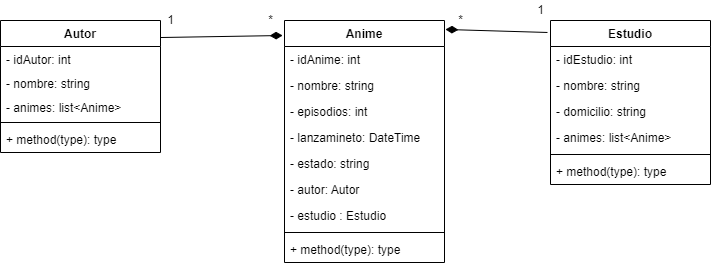

The diagram above was exported from draw.io. Its source (the exported page's mxGraphModel, read from the mxfile embedded in the PNG):
<mxGraphModel dx="831" dy="377" grid="0" gridSize="10" guides="1" tooltips="1" connect="1" arrows="1" fold="1" page="1" pageScale="1" pageWidth="827" pageHeight="1169" background="none" math="0" shadow="0">
  <root>
    <mxCell id="0" />
    <mxCell id="1" parent="0" />
    <mxCell id="36" value="" style="edgeStyle=none;html=1;exitX=0.994;exitY=0.129;exitDx=0;exitDy=0;exitPerimeter=0;endArrow=diamondThin;endFill=1;entryX=-0.012;entryY=0.062;entryDx=0;entryDy=0;entryPerimeter=0;endSize=10;" parent="1" source="2" target="6" edge="1">
      <mxGeometry relative="1" as="geometry">
        <mxPoint x="290" y="110" as="targetPoint" />
      </mxGeometry>
    </mxCell>
    <mxCell id="2" value="Autor" style="swimlane;fontStyle=1;align=center;verticalAlign=top;childLayout=stackLayout;horizontal=1;startSize=26;horizontalStack=0;resizeParent=1;resizeParentMax=0;resizeLast=0;collapsible=1;marginBottom=0;" parent="1" vertex="1">
      <mxGeometry x="50" y="70" width="160" height="132" as="geometry" />
    </mxCell>
    <mxCell id="15" value="- idAutor: int" style="text;strokeColor=none;fillColor=none;align=left;verticalAlign=top;spacingLeft=4;spacingRight=4;overflow=hidden;rotatable=0;points=[[0,0.5],[1,0.5]];portConstraint=eastwest;" parent="2" vertex="1">
      <mxGeometry y="26" width="160" height="24" as="geometry" />
    </mxCell>
    <mxCell id="3" value="- nombre: string" style="text;strokeColor=none;fillColor=none;align=left;verticalAlign=top;spacingLeft=4;spacingRight=4;overflow=hidden;rotatable=0;points=[[0,0.5],[1,0.5]];portConstraint=eastwest;" parent="2" vertex="1">
      <mxGeometry y="50" width="160" height="24" as="geometry" />
    </mxCell>
    <mxCell id="35" value="- animes: list&lt;Anime&gt;" style="text;strokeColor=none;fillColor=none;align=left;verticalAlign=top;spacingLeft=4;spacingRight=4;overflow=hidden;rotatable=0;points=[[0,0.5],[1,0.5]];portConstraint=eastwest;" parent="2" vertex="1">
      <mxGeometry y="74" width="160" height="24" as="geometry" />
    </mxCell>
    <mxCell id="4" value="" style="line;strokeWidth=1;fillColor=none;align=left;verticalAlign=middle;spacingTop=-1;spacingLeft=3;spacingRight=3;rotatable=0;labelPosition=right;points=[];portConstraint=eastwest;" parent="2" vertex="1">
      <mxGeometry y="98" width="160" height="8" as="geometry" />
    </mxCell>
    <mxCell id="5" value="+ method(type): type" style="text;strokeColor=none;fillColor=none;align=left;verticalAlign=top;spacingLeft=4;spacingRight=4;overflow=hidden;rotatable=0;points=[[0,0.5],[1,0.5]];portConstraint=eastwest;" parent="2" vertex="1">
      <mxGeometry y="106" width="160" height="26" as="geometry" />
    </mxCell>
    <mxCell id="41" value="" style="edgeStyle=none;html=1;endArrow=diamondThin;endFill=1;exitX=-0.019;exitY=0.073;exitDx=0;exitDy=0;exitPerimeter=0;strokeWidth=1;endSize=10;entryX=1.006;entryY=0.037;entryDx=0;entryDy=0;entryPerimeter=0;" parent="1" source="10" target="6" edge="1">
      <mxGeometry relative="1" as="geometry">
        <mxPoint x="530" y="110" as="targetPoint" />
      </mxGeometry>
    </mxCell>
    <mxCell id="6" value="Anime" style="swimlane;fontStyle=1;align=center;verticalAlign=top;childLayout=stackLayout;horizontal=1;startSize=26;horizontalStack=0;resizeParent=1;resizeParentMax=0;resizeLast=0;collapsible=1;marginBottom=0;" parent="1" vertex="1">
      <mxGeometry x="334" y="70" width="160" height="242" as="geometry" />
    </mxCell>
    <mxCell id="7" value="- idAnime: int" style="text;strokeColor=none;fillColor=none;align=left;verticalAlign=top;spacingLeft=4;spacingRight=4;overflow=hidden;rotatable=0;points=[[0,0.5],[1,0.5]];portConstraint=eastwest;" parent="6" vertex="1">
      <mxGeometry y="26" width="160" height="26" as="geometry" />
    </mxCell>
    <mxCell id="26" value="- nombre: string" style="text;strokeColor=none;fillColor=none;align=left;verticalAlign=top;spacingLeft=4;spacingRight=4;overflow=hidden;rotatable=0;points=[[0,0.5],[1,0.5]];portConstraint=eastwest;" parent="6" vertex="1">
      <mxGeometry y="52" width="160" height="26" as="geometry" />
    </mxCell>
    <mxCell id="27" value="- episodios: int" style="text;strokeColor=none;fillColor=none;align=left;verticalAlign=top;spacingLeft=4;spacingRight=4;overflow=hidden;rotatable=0;points=[[0,0.5],[1,0.5]];portConstraint=eastwest;" parent="6" vertex="1">
      <mxGeometry y="78" width="160" height="26" as="geometry" />
    </mxCell>
    <mxCell id="28" value="- lanzamineto: DateTime&#10;" style="text;strokeColor=none;fillColor=none;align=left;verticalAlign=top;spacingLeft=4;spacingRight=4;overflow=hidden;rotatable=0;points=[[0,0.5],[1,0.5]];portConstraint=eastwest;" parent="6" vertex="1">
      <mxGeometry y="104" width="160" height="26" as="geometry" />
    </mxCell>
    <mxCell id="29" value="- estado: string" style="text;strokeColor=none;fillColor=none;align=left;verticalAlign=top;spacingLeft=4;spacingRight=4;overflow=hidden;rotatable=0;points=[[0,0.5],[1,0.5]];portConstraint=eastwest;" parent="6" vertex="1">
      <mxGeometry y="130" width="160" height="26" as="geometry" />
    </mxCell>
    <mxCell id="30" value="- autor: Autor    " style="text;strokeColor=none;fillColor=none;align=left;verticalAlign=top;spacingLeft=4;spacingRight=4;overflow=hidden;rotatable=0;points=[[0,0.5],[1,0.5]];portConstraint=eastwest;" parent="6" vertex="1">
      <mxGeometry y="156" width="160" height="26" as="geometry" />
    </mxCell>
    <mxCell id="31" value="- estudio : Estudio" style="text;strokeColor=none;fillColor=none;align=left;verticalAlign=top;spacingLeft=4;spacingRight=4;overflow=hidden;rotatable=0;points=[[0,0.5],[1,0.5]];portConstraint=eastwest;" parent="6" vertex="1">
      <mxGeometry y="182" width="160" height="26" as="geometry" />
    </mxCell>
    <mxCell id="8" value="" style="line;strokeWidth=1;fillColor=none;align=left;verticalAlign=middle;spacingTop=-1;spacingLeft=3;spacingRight=3;rotatable=0;labelPosition=right;points=[];portConstraint=eastwest;" parent="6" vertex="1">
      <mxGeometry y="208" width="160" height="8" as="geometry" />
    </mxCell>
    <mxCell id="9" value="+ method(type): type" style="text;strokeColor=none;fillColor=none;align=left;verticalAlign=top;spacingLeft=4;spacingRight=4;overflow=hidden;rotatable=0;points=[[0,0.5],[1,0.5]];portConstraint=eastwest;" parent="6" vertex="1">
      <mxGeometry y="216" width="160" height="26" as="geometry" />
    </mxCell>
    <mxCell id="10" value="Estudio" style="swimlane;fontStyle=1;align=center;verticalAlign=top;childLayout=stackLayout;horizontal=1;startSize=26;horizontalStack=0;resizeParent=1;resizeParentMax=0;resizeLast=0;collapsible=1;marginBottom=0;" parent="1" vertex="1">
      <mxGeometry x="600" y="70" width="160" height="164" as="geometry" />
    </mxCell>
    <mxCell id="11" value="- idEstudio: int" style="text;strokeColor=none;fillColor=none;align=left;verticalAlign=top;spacingLeft=4;spacingRight=4;overflow=hidden;rotatable=0;points=[[0,0.5],[1,0.5]];portConstraint=eastwest;" parent="10" vertex="1">
      <mxGeometry y="26" width="160" height="26" as="geometry" />
    </mxCell>
    <mxCell id="32" value="- nombre: string" style="text;strokeColor=none;fillColor=none;align=left;verticalAlign=top;spacingLeft=4;spacingRight=4;overflow=hidden;rotatable=0;points=[[0,0.5],[1,0.5]];portConstraint=eastwest;" parent="10" vertex="1">
      <mxGeometry y="52" width="160" height="26" as="geometry" />
    </mxCell>
    <mxCell id="33" value="- domicilio: string" style="text;strokeColor=none;fillColor=none;align=left;verticalAlign=top;spacingLeft=4;spacingRight=4;overflow=hidden;rotatable=0;points=[[0,0.5],[1,0.5]];portConstraint=eastwest;" parent="10" vertex="1">
      <mxGeometry y="78" width="160" height="26" as="geometry" />
    </mxCell>
    <mxCell id="34" value="- animes: list&lt;Anime&gt;" style="text;strokeColor=none;fillColor=none;align=left;verticalAlign=top;spacingLeft=4;spacingRight=4;overflow=hidden;rotatable=0;points=[[0,0.5],[1,0.5]];portConstraint=eastwest;" parent="10" vertex="1">
      <mxGeometry y="104" width="160" height="26" as="geometry" />
    </mxCell>
    <mxCell id="12" value="" style="line;strokeWidth=1;fillColor=none;align=left;verticalAlign=middle;spacingTop=-1;spacingLeft=3;spacingRight=3;rotatable=0;labelPosition=right;points=[];portConstraint=eastwest;" parent="10" vertex="1">
      <mxGeometry y="130" width="160" height="8" as="geometry" />
    </mxCell>
    <mxCell id="13" value="+ method(type): type" style="text;strokeColor=none;fillColor=none;align=left;verticalAlign=top;spacingLeft=4;spacingRight=4;overflow=hidden;rotatable=0;points=[[0,0.5],[1,0.5]];portConstraint=eastwest;" parent="10" vertex="1">
      <mxGeometry y="138" width="160" height="26" as="geometry" />
    </mxCell>
    <mxCell id="39" value="*" style="text;html=1;align=center;verticalAlign=middle;resizable=0;points=[];autosize=1;strokeColor=none;fillColor=none;" parent="1" vertex="1">
      <mxGeometry x="310" y="60" width="20" height="20" as="geometry" />
    </mxCell>
    <mxCell id="40" value="1" style="text;html=1;align=center;verticalAlign=middle;resizable=0;points=[];autosize=1;strokeColor=none;fillColor=none;" parent="1" vertex="1">
      <mxGeometry x="210" y="60" width="20" height="20" as="geometry" />
    </mxCell>
    <mxCell id="42" value="*" style="text;html=1;align=center;verticalAlign=middle;resizable=0;points=[];autosize=1;strokeColor=none;fillColor=none;" parent="1" vertex="1">
      <mxGeometry x="500" y="60" width="20" height="20" as="geometry" />
    </mxCell>
    <mxCell id="43" value="1" style="text;html=1;align=center;verticalAlign=middle;resizable=0;points=[];autosize=1;strokeColor=none;fillColor=none;" parent="1" vertex="1">
      <mxGeometry x="580" y="50" width="20" height="20" as="geometry" />
    </mxCell>
  </root>
</mxGraphModel>